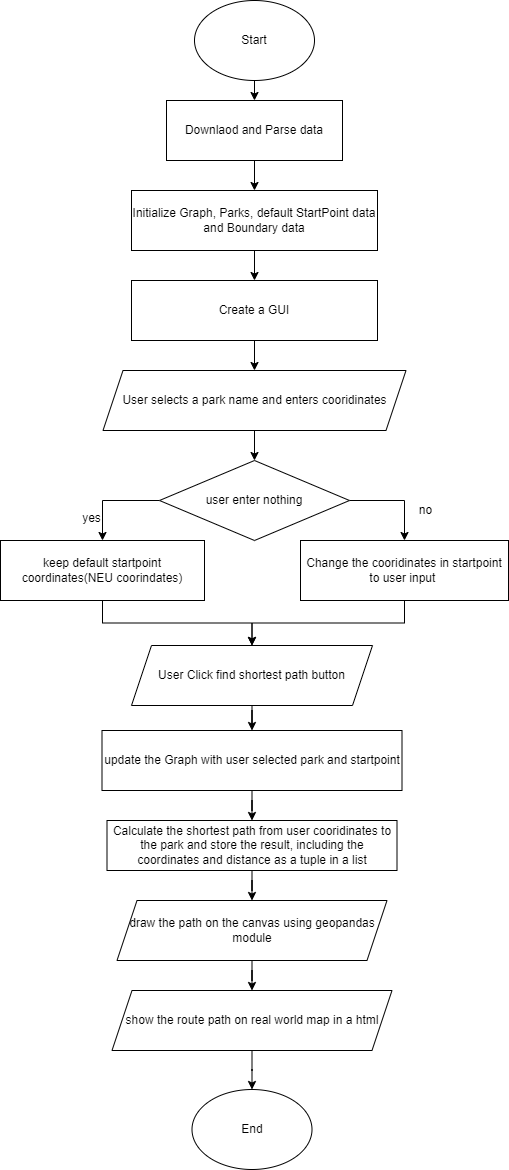

The diagram above was exported from draw.io. Its source (the exported page's mxGraphModel, read from the mxfile embedded in the PNG):
<mxGraphModel dx="2074" dy="1116" grid="1" gridSize="10" guides="1" tooltips="1" connect="1" arrows="1" fold="1" page="1" pageScale="1" pageWidth="827" pageHeight="1169" math="0" shadow="0">
  <root>
    <mxCell id="0" />
    <mxCell id="1" parent="0" />
    <mxCell id="lHCSWIzHlp2mX8JiObwN-4" style="edgeStyle=orthogonalEdgeStyle;rounded=0;orthogonalLoop=1;jettySize=auto;html=1;exitX=0.5;exitY=1;exitDx=0;exitDy=0;entryX=0.5;entryY=0;entryDx=0;entryDy=0;" edge="1" parent="1" source="lHCSWIzHlp2mX8JiObwN-1" target="lHCSWIzHlp2mX8JiObwN-3">
      <mxGeometry relative="1" as="geometry" />
    </mxCell>
    <mxCell id="lHCSWIzHlp2mX8JiObwN-1" value="Start" style="ellipse;whiteSpace=wrap;html=1;" vertex="1" parent="1">
      <mxGeometry x="354" width="120" height="80" as="geometry" />
    </mxCell>
    <mxCell id="lHCSWIzHlp2mX8JiObwN-5" style="edgeStyle=orthogonalEdgeStyle;rounded=0;orthogonalLoop=1;jettySize=auto;html=1;exitX=0.5;exitY=1;exitDx=0;exitDy=0;" edge="1" parent="1" source="lHCSWIzHlp2mX8JiObwN-3" target="lHCSWIzHlp2mX8JiObwN-6">
      <mxGeometry relative="1" as="geometry">
        <mxPoint x="414" y="200" as="targetPoint" />
      </mxGeometry>
    </mxCell>
    <mxCell id="lHCSWIzHlp2mX8JiObwN-3" value="Downlaod and Parse data" style="rounded=0;whiteSpace=wrap;html=1;" vertex="1" parent="1">
      <mxGeometry x="326" y="100" width="176" height="60" as="geometry" />
    </mxCell>
    <mxCell id="lHCSWIzHlp2mX8JiObwN-7" style="edgeStyle=orthogonalEdgeStyle;rounded=0;orthogonalLoop=1;jettySize=auto;html=1;exitX=0.5;exitY=1;exitDx=0;exitDy=0;" edge="1" parent="1" source="lHCSWIzHlp2mX8JiObwN-6" target="lHCSWIzHlp2mX8JiObwN-8">
      <mxGeometry relative="1" as="geometry">
        <mxPoint x="414" y="300" as="targetPoint" />
      </mxGeometry>
    </mxCell>
    <mxCell id="lHCSWIzHlp2mX8JiObwN-6" value="Initialize Graph, Parks, default StartPoint data and Boundary data" style="rounded=0;whiteSpace=wrap;html=1;" vertex="1" parent="1">
      <mxGeometry x="291" y="190" width="246" height="60" as="geometry" />
    </mxCell>
    <mxCell id="lHCSWIzHlp2mX8JiObwN-9" style="edgeStyle=orthogonalEdgeStyle;rounded=0;orthogonalLoop=1;jettySize=auto;html=1;exitX=0.5;exitY=1;exitDx=0;exitDy=0;" edge="1" parent="1" source="lHCSWIzHlp2mX8JiObwN-8" target="lHCSWIzHlp2mX8JiObwN-10">
      <mxGeometry relative="1" as="geometry">
        <mxPoint x="414" y="390" as="targetPoint" />
      </mxGeometry>
    </mxCell>
    <mxCell id="lHCSWIzHlp2mX8JiObwN-8" value="Create a GUI" style="rounded=0;whiteSpace=wrap;html=1;" vertex="1" parent="1">
      <mxGeometry x="291" y="280" width="246" height="60" as="geometry" />
    </mxCell>
    <mxCell id="lHCSWIzHlp2mX8JiObwN-11" style="edgeStyle=orthogonalEdgeStyle;rounded=0;orthogonalLoop=1;jettySize=auto;html=1;exitX=0.5;exitY=1;exitDx=0;exitDy=0;" edge="1" parent="1" source="lHCSWIzHlp2mX8JiObwN-10" target="lHCSWIzHlp2mX8JiObwN-12">
      <mxGeometry relative="1" as="geometry">
        <mxPoint x="414" y="480" as="targetPoint" />
      </mxGeometry>
    </mxCell>
    <mxCell id="lHCSWIzHlp2mX8JiObwN-10" value="User selects a park name and enters cooridinates" style="shape=parallelogram;perimeter=parallelogramPerimeter;whiteSpace=wrap;html=1;fixedSize=1;" vertex="1" parent="1">
      <mxGeometry x="262.5" y="370" width="303" height="60" as="geometry" />
    </mxCell>
    <mxCell id="lHCSWIzHlp2mX8JiObwN-13" style="edgeStyle=orthogonalEdgeStyle;rounded=0;orthogonalLoop=1;jettySize=auto;html=1;exitX=1;exitY=0.5;exitDx=0;exitDy=0;" edge="1" parent="1" source="lHCSWIzHlp2mX8JiObwN-12" target="lHCSWIzHlp2mX8JiObwN-14">
      <mxGeometry relative="1" as="geometry">
        <mxPoint x="560" y="600" as="targetPoint" />
      </mxGeometry>
    </mxCell>
    <mxCell id="lHCSWIzHlp2mX8JiObwN-18" value="no" style="edgeLabel;html=1;align=center;verticalAlign=middle;resizable=0;points=[];" vertex="1" connectable="0" parent="lHCSWIzHlp2mX8JiObwN-13">
      <mxGeometry x="0.2507" y="-1" relative="1" as="geometry">
        <mxPoint x="21" y="5" as="offset" />
      </mxGeometry>
    </mxCell>
    <mxCell id="lHCSWIzHlp2mX8JiObwN-15" style="edgeStyle=orthogonalEdgeStyle;rounded=0;orthogonalLoop=1;jettySize=auto;html=1;exitX=0;exitY=0.5;exitDx=0;exitDy=0;" edge="1" parent="1" source="lHCSWIzHlp2mX8JiObwN-12" target="lHCSWIzHlp2mX8JiObwN-16">
      <mxGeometry relative="1" as="geometry">
        <mxPoint x="250" y="570" as="targetPoint" />
      </mxGeometry>
    </mxCell>
    <mxCell id="lHCSWIzHlp2mX8JiObwN-17" value="yes" style="edgeLabel;html=1;align=center;verticalAlign=middle;resizable=0;points=[];" vertex="1" connectable="0" parent="lHCSWIzHlp2mX8JiObwN-15">
      <mxGeometry x="0.0097" y="4" relative="1" as="geometry">
        <mxPoint x="-20" y="13" as="offset" />
      </mxGeometry>
    </mxCell>
    <mxCell id="lHCSWIzHlp2mX8JiObwN-12" value="user enter nothing" style="rhombus;whiteSpace=wrap;html=1;" vertex="1" parent="1">
      <mxGeometry x="319" y="460" width="190" height="80" as="geometry" />
    </mxCell>
    <mxCell id="lHCSWIzHlp2mX8JiObwN-21" style="edgeStyle=orthogonalEdgeStyle;rounded=0;orthogonalLoop=1;jettySize=auto;html=1;exitX=0.5;exitY=1;exitDx=0;exitDy=0;entryX=0.5;entryY=0;entryDx=0;entryDy=0;" edge="1" parent="1" source="lHCSWIzHlp2mX8JiObwN-14" target="lHCSWIzHlp2mX8JiObwN-20">
      <mxGeometry relative="1" as="geometry" />
    </mxCell>
    <mxCell id="lHCSWIzHlp2mX8JiObwN-14" value="Change the cooridinates in startpoint to user input&amp;nbsp;" style="rounded=0;whiteSpace=wrap;html=1;" vertex="1" parent="1">
      <mxGeometry x="460" y="540" width="208" height="60" as="geometry" />
    </mxCell>
    <mxCell id="lHCSWIzHlp2mX8JiObwN-19" style="edgeStyle=orthogonalEdgeStyle;rounded=0;orthogonalLoop=1;jettySize=auto;html=1;exitX=0.5;exitY=1;exitDx=0;exitDy=0;" edge="1" parent="1" source="lHCSWIzHlp2mX8JiObwN-16" target="lHCSWIzHlp2mX8JiObwN-20">
      <mxGeometry relative="1" as="geometry">
        <mxPoint x="410" y="695" as="targetPoint" />
      </mxGeometry>
    </mxCell>
    <mxCell id="lHCSWIzHlp2mX8JiObwN-16" value="keep default startpoint coordinates(NEU coorindates)" style="rounded=0;whiteSpace=wrap;html=1;" vertex="1" parent="1">
      <mxGeometry x="160" y="540" width="204" height="60" as="geometry" />
    </mxCell>
    <mxCell id="lHCSWIzHlp2mX8JiObwN-22" style="edgeStyle=orthogonalEdgeStyle;rounded=0;orthogonalLoop=1;jettySize=auto;html=1;exitX=0.5;exitY=1;exitDx=0;exitDy=0;" edge="1" parent="1" source="lHCSWIzHlp2mX8JiObwN-20" target="lHCSWIzHlp2mX8JiObwN-23">
      <mxGeometry relative="1" as="geometry">
        <mxPoint x="412" y="740" as="targetPoint" />
      </mxGeometry>
    </mxCell>
    <mxCell id="lHCSWIzHlp2mX8JiObwN-20" value="User Click find shortest path button" style="shape=parallelogram;perimeter=parallelogramPerimeter;whiteSpace=wrap;html=1;fixedSize=1;" vertex="1" parent="1">
      <mxGeometry x="291" y="645" width="241" height="60" as="geometry" />
    </mxCell>
    <mxCell id="lHCSWIzHlp2mX8JiObwN-24" style="edgeStyle=orthogonalEdgeStyle;rounded=0;orthogonalLoop=1;jettySize=auto;html=1;exitX=0.5;exitY=1;exitDx=0;exitDy=0;" edge="1" parent="1" source="lHCSWIzHlp2mX8JiObwN-23" target="lHCSWIzHlp2mX8JiObwN-25">
      <mxGeometry relative="1" as="geometry">
        <mxPoint x="412" y="840" as="targetPoint" />
      </mxGeometry>
    </mxCell>
    <mxCell id="lHCSWIzHlp2mX8JiObwN-23" value="update the Graph with user selected park and startpoint" style="rounded=0;whiteSpace=wrap;html=1;" vertex="1" parent="1">
      <mxGeometry x="261.5" y="730" width="300" height="60" as="geometry" />
    </mxCell>
    <mxCell id="lHCSWIzHlp2mX8JiObwN-28" style="edgeStyle=orthogonalEdgeStyle;rounded=0;orthogonalLoop=1;jettySize=auto;html=1;exitX=0.5;exitY=1;exitDx=0;exitDy=0;" edge="1" parent="1" source="lHCSWIzHlp2mX8JiObwN-25" target="lHCSWIzHlp2mX8JiObwN-29">
      <mxGeometry relative="1" as="geometry">
        <mxPoint x="412" y="920" as="targetPoint" />
      </mxGeometry>
    </mxCell>
    <mxCell id="lHCSWIzHlp2mX8JiObwN-25" value="Calculate the shortest path from user cooridinates to the park and store the result, including the coordinates and distance as a tuple in a list" style="rounded=0;whiteSpace=wrap;html=1;" vertex="1" parent="1">
      <mxGeometry x="266.5" y="820" width="290" height="50" as="geometry" />
    </mxCell>
    <mxCell id="lHCSWIzHlp2mX8JiObwN-30" style="edgeStyle=orthogonalEdgeStyle;rounded=0;orthogonalLoop=1;jettySize=auto;html=1;exitX=0.5;exitY=1;exitDx=0;exitDy=0;" edge="1" parent="1" source="lHCSWIzHlp2mX8JiObwN-29" target="lHCSWIzHlp2mX8JiObwN-31">
      <mxGeometry relative="1" as="geometry">
        <mxPoint x="412" y="1000" as="targetPoint" />
      </mxGeometry>
    </mxCell>
    <mxCell id="lHCSWIzHlp2mX8JiObwN-29" value="draw the path on the canvas using geopandas module" style="shape=parallelogram;perimeter=parallelogramPerimeter;whiteSpace=wrap;html=1;fixedSize=1;" vertex="1" parent="1">
      <mxGeometry x="276.5" y="900" width="270" height="60" as="geometry" />
    </mxCell>
    <mxCell id="lHCSWIzHlp2mX8JiObwN-32" style="edgeStyle=orthogonalEdgeStyle;rounded=0;orthogonalLoop=1;jettySize=auto;html=1;exitX=0.5;exitY=1;exitDx=0;exitDy=0;" edge="1" parent="1" source="lHCSWIzHlp2mX8JiObwN-31" target="lHCSWIzHlp2mX8JiObwN-33">
      <mxGeometry relative="1" as="geometry">
        <mxPoint x="412" y="1090" as="targetPoint" />
      </mxGeometry>
    </mxCell>
    <mxCell id="lHCSWIzHlp2mX8JiObwN-31" value="show the route path on real world map in a html" style="shape=parallelogram;perimeter=parallelogramPerimeter;whiteSpace=wrap;html=1;fixedSize=1;" vertex="1" parent="1">
      <mxGeometry x="271.5" y="990" width="280" height="60" as="geometry" />
    </mxCell>
    <mxCell id="lHCSWIzHlp2mX8JiObwN-33" value="End" style="ellipse;whiteSpace=wrap;html=1;" vertex="1" parent="1">
      <mxGeometry x="351.5" y="1089" width="120" height="80" as="geometry" />
    </mxCell>
  </root>
</mxGraphModel>